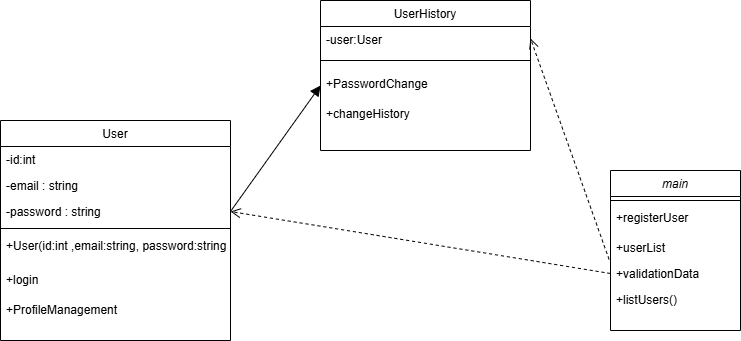

The diagram above was exported from draw.io. Its source (the exported page's mxGraphModel, read from the mxfile embedded in the PNG):
<mxGraphModel dx="1924" dy="451" grid="1" gridSize="10" guides="1" tooltips="1" connect="1" arrows="1" fold="1" page="1" pageScale="1" pageWidth="827" pageHeight="1169" math="0" shadow="0">
  <root>
    <mxCell id="0" />
    <mxCell id="1" parent="0" />
    <mxCell id="dn8ptC_SB80vBc6O1Cv_-1" value="main" style="swimlane;fontStyle=2;align=center;verticalAlign=top;childLayout=stackLayout;horizontal=1;startSize=26;horizontalStack=0;resizeParent=1;resizeLast=0;collapsible=1;marginBottom=0;rounded=0;shadow=0;strokeWidth=1;" parent="1" vertex="1">
      <mxGeometry x="210" y="200" width="130" height="160" as="geometry">
        <mxRectangle x="230" y="140" width="160" height="26" as="alternateBounds" />
      </mxGeometry>
    </mxCell>
    <mxCell id="dn8ptC_SB80vBc6O1Cv_-2" value="" style="line;html=1;strokeWidth=1;align=left;verticalAlign=middle;spacingTop=-1;spacingLeft=3;spacingRight=3;rotatable=0;labelPosition=right;points=[];portConstraint=eastwest;" parent="dn8ptC_SB80vBc6O1Cv_-1" vertex="1">
      <mxGeometry y="26" width="130" height="8" as="geometry" />
    </mxCell>
    <mxCell id="dn8ptC_SB80vBc6O1Cv_-3" value="+registerUser" style="text;align=left;verticalAlign=top;spacingLeft=4;spacingRight=4;overflow=hidden;rotatable=0;points=[[0,0.5],[1,0.5]];portConstraint=eastwest;" parent="dn8ptC_SB80vBc6O1Cv_-1" vertex="1">
      <mxGeometry y="34" width="130" height="30" as="geometry" />
    </mxCell>
    <mxCell id="dn8ptC_SB80vBc6O1Cv_-4" value="+userList" style="text;align=left;verticalAlign=top;spacingLeft=4;spacingRight=4;overflow=hidden;rotatable=0;points=[[0,0.5],[1,0.5]];portConstraint=eastwest;rounded=0;shadow=0;html=0;" parent="dn8ptC_SB80vBc6O1Cv_-1" vertex="1">
      <mxGeometry y="64" width="130" height="26" as="geometry" />
    </mxCell>
    <mxCell id="dn8ptC_SB80vBc6O1Cv_-5" value="+validationData" style="text;align=left;verticalAlign=top;spacingLeft=4;spacingRight=4;overflow=hidden;rotatable=0;points=[[0,0.5],[1,0.5]];portConstraint=eastwest;" parent="dn8ptC_SB80vBc6O1Cv_-1" vertex="1">
      <mxGeometry y="90" width="130" height="26" as="geometry" />
    </mxCell>
    <mxCell id="dn8ptC_SB80vBc6O1Cv_-6" value="+listUsers()" style="text;align=left;verticalAlign=top;spacingLeft=4;spacingRight=4;overflow=hidden;rotatable=0;points=[[0,0.5],[1,0.5]];portConstraint=eastwest;" parent="dn8ptC_SB80vBc6O1Cv_-1" vertex="1">
      <mxGeometry y="116" width="130" height="26" as="geometry" />
    </mxCell>
    <mxCell id="dn8ptC_SB80vBc6O1Cv_-7" value="User" style="swimlane;fontStyle=0;align=center;verticalAlign=top;childLayout=stackLayout;horizontal=1;startSize=26;horizontalStack=0;resizeParent=1;resizeLast=0;collapsible=1;marginBottom=0;rounded=0;shadow=0;strokeWidth=1;fillColor=none;" parent="1" vertex="1">
      <mxGeometry x="-400" y="150" width="230" height="220" as="geometry">
        <mxRectangle x="130" y="380" width="160" height="26" as="alternateBounds" />
      </mxGeometry>
    </mxCell>
    <mxCell id="dn8ptC_SB80vBc6O1Cv_-8" value="-id:int " style="text;align=left;verticalAlign=top;spacingLeft=4;spacingRight=4;overflow=hidden;rotatable=0;points=[[0,0.5],[1,0.5]];portConstraint=eastwest;" parent="dn8ptC_SB80vBc6O1Cv_-7" vertex="1">
      <mxGeometry y="26" width="230" height="26" as="geometry" />
    </mxCell>
    <mxCell id="dn8ptC_SB80vBc6O1Cv_-9" value="-email : string " style="text;align=left;verticalAlign=top;spacingLeft=4;spacingRight=4;overflow=hidden;rotatable=0;points=[[0,0.5],[1,0.5]];portConstraint=eastwest;" parent="dn8ptC_SB80vBc6O1Cv_-7" vertex="1">
      <mxGeometry y="52" width="230" height="26" as="geometry" />
    </mxCell>
    <mxCell id="dn8ptC_SB80vBc6O1Cv_-10" value="-password : string " style="text;align=left;verticalAlign=top;spacingLeft=4;spacingRight=4;overflow=hidden;rotatable=0;points=[[0,0.5],[1,0.5]];portConstraint=eastwest;rounded=0;shadow=0;html=0;" parent="dn8ptC_SB80vBc6O1Cv_-7" vertex="1">
      <mxGeometry y="78" width="230" height="26" as="geometry" />
    </mxCell>
    <mxCell id="dn8ptC_SB80vBc6O1Cv_-11" value="" style="line;html=1;strokeWidth=1;align=left;verticalAlign=middle;spacingTop=-1;spacingLeft=3;spacingRight=3;rotatable=0;labelPosition=right;points=[];portConstraint=eastwest;" parent="dn8ptC_SB80vBc6O1Cv_-7" vertex="1">
      <mxGeometry y="104" width="230" height="8" as="geometry" />
    </mxCell>
    <mxCell id="dn8ptC_SB80vBc6O1Cv_-12" value="+User(id:int ,email:string, password:string)" style="text;align=left;verticalAlign=top;spacingLeft=4;spacingRight=4;overflow=hidden;rotatable=0;points=[[0,0.5],[1,0.5]];portConstraint=eastwest;" parent="dn8ptC_SB80vBc6O1Cv_-7" vertex="1">
      <mxGeometry y="112" width="230" height="34" as="geometry" />
    </mxCell>
    <mxCell id="dn8ptC_SB80vBc6O1Cv_-13" value="+login" style="text;align=left;verticalAlign=top;spacingLeft=4;spacingRight=4;overflow=hidden;rotatable=0;points=[[0,0.5],[1,0.5]];portConstraint=eastwest;" parent="dn8ptC_SB80vBc6O1Cv_-7" vertex="1">
      <mxGeometry y="146" width="230" height="30" as="geometry" />
    </mxCell>
    <mxCell id="dn8ptC_SB80vBc6O1Cv_-14" value="+ProfileManagement" style="text;align=left;verticalAlign=top;spacingLeft=4;spacingRight=4;overflow=hidden;rotatable=0;points=[[0,0.5],[1,0.5]];portConstraint=eastwest;" parent="dn8ptC_SB80vBc6O1Cv_-7" vertex="1">
      <mxGeometry y="176" width="230" height="38" as="geometry" />
    </mxCell>
    <mxCell id="dn8ptC_SB80vBc6O1Cv_-15" style="edgeStyle=none;curved=1;rounded=0;orthogonalLoop=1;jettySize=auto;html=1;exitX=1;exitY=0.5;exitDx=0;exitDy=0;fontSize=12;startSize=8;endSize=8;" parent="dn8ptC_SB80vBc6O1Cv_-7" source="dn8ptC_SB80vBc6O1Cv_-9" target="dn8ptC_SB80vBc6O1Cv_-9" edge="1">
      <mxGeometry relative="1" as="geometry" />
    </mxCell>
    <mxCell id="dn8ptC_SB80vBc6O1Cv_-16" style="edgeStyle=none;curved=1;rounded=0;orthogonalLoop=1;jettySize=auto;html=1;exitX=0.75;exitY=0;exitDx=0;exitDy=0;fontSize=12;startSize=8;endSize=8;" parent="1" source="dn8ptC_SB80vBc6O1Cv_-1" target="dn8ptC_SB80vBc6O1Cv_-1" edge="1">
      <mxGeometry relative="1" as="geometry" />
    </mxCell>
    <mxCell id="dn8ptC_SB80vBc6O1Cv_-17" value="UserHistory" style="swimlane;fontStyle=0;align=center;verticalAlign=top;childLayout=stackLayout;horizontal=1;startSize=26;horizontalStack=0;resizeParent=1;resizeLast=0;collapsible=1;marginBottom=0;rounded=0;shadow=0;strokeWidth=1;fillColor=none;" parent="1" vertex="1">
      <mxGeometry x="-80" y="30" width="210" height="150" as="geometry">
        <mxRectangle x="130" y="380" width="160" height="26" as="alternateBounds" />
      </mxGeometry>
    </mxCell>
    <mxCell id="dn8ptC_SB80vBc6O1Cv_-18" value="-user:User" style="text;align=left;verticalAlign=top;spacingLeft=4;spacingRight=4;overflow=hidden;rotatable=0;points=[[0,0.5],[1,0.5]];portConstraint=eastwest;rounded=0;shadow=0;html=0;" parent="dn8ptC_SB80vBc6O1Cv_-17" vertex="1">
      <mxGeometry y="26" width="210" height="24" as="geometry" />
    </mxCell>
    <mxCell id="dn8ptC_SB80vBc6O1Cv_-19" value="" style="line;html=1;strokeWidth=1;align=left;verticalAlign=middle;spacingTop=-1;spacingLeft=3;spacingRight=3;rotatable=0;labelPosition=right;points=[];portConstraint=eastwest;" parent="dn8ptC_SB80vBc6O1Cv_-17" vertex="1">
      <mxGeometry y="50" width="210" height="20" as="geometry" />
    </mxCell>
    <mxCell id="dn8ptC_SB80vBc6O1Cv_-20" value="+PasswordChange" style="text;align=left;verticalAlign=top;spacingLeft=4;spacingRight=4;overflow=hidden;rotatable=0;points=[[0,0.5],[1,0.5]];portConstraint=eastwest;" parent="dn8ptC_SB80vBc6O1Cv_-17" vertex="1">
      <mxGeometry y="70" width="210" height="30" as="geometry" />
    </mxCell>
    <mxCell id="dn8ptC_SB80vBc6O1Cv_-21" value="+changeHistory" style="text;align=left;verticalAlign=top;spacingLeft=4;spacingRight=4;overflow=hidden;rotatable=0;points=[[0,0.5],[1,0.5]];portConstraint=eastwest;" parent="dn8ptC_SB80vBc6O1Cv_-17" vertex="1">
      <mxGeometry y="100" width="210" height="30" as="geometry" />
    </mxCell>
    <mxCell id="dn8ptC_SB80vBc6O1Cv_-22" value="" style="html=1;verticalAlign=bottom;endArrow=open;dashed=1;endSize=8;curved=0;rounded=0;fontSize=12;exitX=-0.011;exitY=0.958;exitDx=0;exitDy=0;exitPerimeter=0;entryX=1;entryY=0.5;entryDx=0;entryDy=0;" parent="1" source="dn8ptC_SB80vBc6O1Cv_-4" target="dn8ptC_SB80vBc6O1Cv_-18" edge="1">
      <mxGeometry relative="1" as="geometry">
        <mxPoint x="84" y="110" as="sourcePoint" />
        <mxPoint x="4" y="110" as="targetPoint" />
      </mxGeometry>
    </mxCell>
    <mxCell id="dn8ptC_SB80vBc6O1Cv_-23" value="" style="html=1;verticalAlign=bottom;endArrow=block;curved=0;rounded=0;fontSize=12;startSize=8;endSize=8;entryX=0;entryY=0.5;entryDx=0;entryDy=0;exitX=1;exitY=0.5;exitDx=0;exitDy=0;" parent="1" source="dn8ptC_SB80vBc6O1Cv_-10" target="dn8ptC_SB80vBc6O1Cv_-20" edge="1">
      <mxGeometry width="80" relative="1" as="geometry">
        <mxPoint x="-130" y="280" as="sourcePoint" />
        <mxPoint x="-50" y="280" as="targetPoint" />
      </mxGeometry>
    </mxCell>
    <mxCell id="dn8ptC_SB80vBc6O1Cv_-24" value="" style="html=1;verticalAlign=bottom;endArrow=open;dashed=1;endSize=8;curved=0;rounded=0;fontSize=12;entryX=1;entryY=0.5;entryDx=0;entryDy=0;exitX=0;exitY=0.5;exitDx=0;exitDy=0;" parent="1" source="dn8ptC_SB80vBc6O1Cv_-5" target="dn8ptC_SB80vBc6O1Cv_-10" edge="1">
      <mxGeometry relative="1" as="geometry">
        <mxPoint x="-30" y="300" as="sourcePoint" />
        <mxPoint x="-110" y="300" as="targetPoint" />
      </mxGeometry>
    </mxCell>
  </root>
</mxGraphModel>